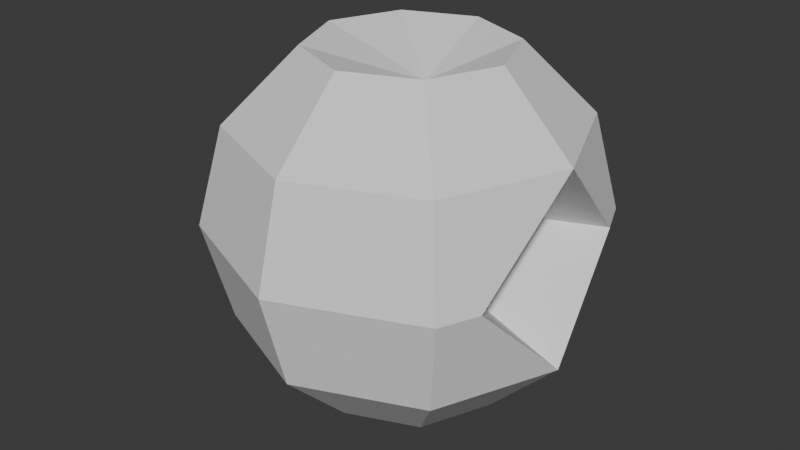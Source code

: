 # Source: Stellar.blend  (saved by Blender 4.0.36; exported with 4.5.12 LTS)
import bpy
from mathutils import Matrix  # noqa: F401  (used for matrix-valued properties, if any)

bpy.ops.wm.read_factory_settings(use_empty=True)
scene = bpy.context.scene
scene.name = 'Scene'

# ---- collections
col_collection = bpy.data.collections.new('Collection'); scene.collection.children.link(col_collection)

# ---- world
world_world = bpy.data.worlds.new('World'); scene.world = world_world
world_world.use_nodes = True; world_world.node_tree.nodes.clear()
_N = world_world.node_tree.nodes; _L = world_world.node_tree.links
n0 = _N.new('ShaderNodeOutputWorld'); n0.name = 'World Output'; n0.location = (300, 300)
n1 = _N.new('ShaderNodeBackground'); n1.name = 'Background'; n1.location = (10, 300)
n1.inputs[0].default_value = (0.05088, 0.05088, 0.05088, 1.0)
_L.new(n1.outputs[0], n0.inputs[0])
n0.is_active_output = True
world_world.color = (0.05088, 0.05088, 0.05088)
world_world.use_sun_shadow = False
world_world.sun_shadow_jitter_overblur = 0.0

# ---- meshes
me_sphere = bpy.data.meshes.new('Sphere')
me_sphere.from_pydata([(0.3536, 0.3536, 1.789), (0.6124, 0.6124, 1.423), (0.7071, 0.7071, 0.9229), (0.6124, 0.6124, 0.4229), (0.3536, 0.3536, 0.05689), (0.5, 0.0, 1.789), (0.866, 0.0, 1.423), (0.866, 0.0, 0.4229), (0.5, 0.0, 0.05689), (0.3536, -0.3536, 1.789), (0.6124, -0.6124, 1.423), (0.7071, -0.7071, 0.9229), (0.6124, -0.6124, 0.4229), (0.3536, -0.3536, 0.05689), (0.0, -0.5, 1.789), (0.0, -0.866, 1.423), (0.0, -1.0, 0.9229), (0.0, -0.866, 0.4229), (0.0, -0.5, 0.05689), (0.07617, 0.003865, 1.624), (-0.3536, -0.3536, 1.789), (-0.6124, -0.6124, 1.423), (-0.7071, -0.7071, 0.9229), (-0.6124, -0.6124, 0.4229), (-0.3536, -0.3536, 0.05689), (0.0, 0.0, -0.07709), (-0.5, 0.0, 1.789), (-0.866, 0.0, 1.423), (-1.0, 0.0, 0.9229), (-0.866, 0.0, 0.4229), (-0.5, 0.0, 0.05689), (-0.3536, 0.3536, 1.789), (-0.6124, 0.6124, 1.423), (-0.7071, 0.7071, 0.9229), (-0.6124, 0.6124, 0.4229), (-0.3536, 0.3536, 0.05689), (0.0, 0.5, 1.789), (0.0, 0.866, 1.423), (0.0, 1.0, 0.9229), (0.0, 0.866, 0.4229), (0.0, 0.5, 0.05689), (0.7895, -0.5081, 0.9229), (0.866, 0.0, 0.423), (0.7895, 0.5081, 0.9229), (0.866, 0.0, 1.423), (-0.415, 0.004776, 0.9229)], [], [(40, 39, 3, 4), (38, 37, 1, 2), (36, 19, 0), (25, 40, 4), (39, 38, 2, 3), (37, 36, 0, 1), (7, 42, 41, 11, 12), (0, 19, 5), (25, 4, 8), (2, 1, 6, 44, 43), (1, 0, 5, 6), (4, 3, 7, 8), (5, 19, 9), (25, 8, 13), (6, 5, 9, 10), (8, 7, 12, 13), (3, 2, 43, 42, 7), (25, 13, 18), (12, 11, 16, 17), (10, 9, 14, 15), (13, 12, 17, 18), (11, 10, 15, 16), (9, 19, 14), (25, 18, 24), (17, 16, 22, 23), (15, 14, 20, 21), (18, 17, 23, 24), (16, 15, 21, 22), (14, 19, 20), (25, 24, 30), (23, 22, 28, 29), (21, 20, 26, 27), (24, 23, 29, 30), (22, 21, 27, 28), (20, 19, 26), (29, 28, 33, 34), (27, 26, 31, 32), (30, 29, 34, 35), (28, 27, 32, 33), (26, 19, 31), (25, 30, 35), (32, 31, 36, 37), (35, 34, 39, 40), (33, 32, 37, 38), (31, 19, 36), (25, 35, 40), (34, 33, 38, 39), (41, 44, 6, 10, 11), (45, 43, 44, 6), (6, 44, 41, 45), (42, 45, 41), (43, 45, 42)])
_uv = me_sphere.uv_layers.new(name='UVMap')
_uv.uv.foreach_set('vector', [0.75, 0.1667, 0.75, 0.3333, 0.625, 0.3333, 0.625, 0.1667, 0.75, 0.5, 0.75, 0.6667, 0.625, 0.6667, 0.625, 0.5, 0.75, 0.8333, 0.6875, 1.0, 0.625, 0.8333, 0.6875, 0.0, 0.75, 0.1667, 0.625, 0.1667, 0.75, 0.3333, 0.75, 0.5, 0.625, 0.5, 0.625, 0.3333, 0.75, 0.6667, 0.75, 0.8333, 0.625, 0.8333, 0.625, 0.6667, 0.5, 0.3333, 0.5, 0.3333, 0.4102, 0.5, 0.375, 0.5, 0.375, 0.3333, 0.625, 0.8333, 0.5625, 1.0, 0.5, 0.8333, 0.5625, 0.0, 0.625, 0.1667, 0.5, 0.1667, 0.625, 0.5, 0.625, 0.6667, 0.5, 0.6667, 0.5, 0.6667, 0.5898, 0.5, 0.625, 0.6667, 0.625, 0.8333, 0.5, 0.8333, 0.5, 0.6667, 0.625, 0.1667, 0.625, 0.3333, 0.5, 0.3333, 0.5, 0.1667, 0.5, 0.8333, 0.4375, 1.0, 0.375, 0.8333, 0.4375, 0.0, 0.5, 0.1667, 0.375, 0.1667, 0.5, 0.6667, 0.5, 0.8333, 0.375, 0.8333, 0.375, 0.6667, 0.5, 0.1667, 0.5, 0.3333, 0.375, 0.3333, 0.375, 0.1667, 0.625, 0.3333, 0.625, 0.5, 0.5898, 0.5, 0.5, 0.3333, 0.5, 0.3333, 0.3125, 0.0, 0.375, 0.1667, 0.25, 0.1667, 0.375, 0.3333, 0.375, 0.5, 0.25, 0.5, 0.25, 0.3333, 0.375, 0.6667, 0.375, 0.8333, 0.25, 0.8333, 0.25, 0.6667, 0.375, 0.1667, 0.375, 0.3333, 0.25, 0.3333, 0.25, 0.1667, 0.375, 0.5, 0.375, 0.6667, 0.25, 0.6667, 0.25, 0.5, 0.375, 0.8333, 0.3125, 1.0, 0.25, 0.8333, 0.1875, 0.0, 0.25, 0.1667, 0.125, 0.1667, 0.25, 0.3333, 0.25, 0.5, 0.125, 0.5, 0.125, 0.3333, 0.25, 0.6667, 0.25, 0.8333, 0.125, 0.8333, 0.125, 0.6667, 0.25, 0.1667, 0.25, 0.3333, 0.125, 0.3333, 0.125, 0.1667, 0.25, 0.5, 0.25, 0.6667, 0.125, 0.6667, 0.125, 0.5, 0.25, 0.8333, 0.1875, 1.0, 0.125, 0.8333, 0.0625, 0.0, 0.125, 0.1667, 0.0, 0.1667, 0.125, 0.3333, 0.125, 0.5, 0.0, 0.5, 0.0, 0.3333, 0.125, 0.6667, 0.125, 0.8333, 0.0, 0.8333, 0.0, 0.6667, 0.125, 0.1667, 0.125, 0.3333, 0.0, 0.3333, 0.0, 0.1667, 0.125, 0.5, 0.125, 0.6667, 0.0, 0.6667, 0.0, 0.5, 0.125, 0.8333, 0.0625, 1.0, 0.0, 0.8333, 1.0, 0.3333, 1.0, 0.5, 0.875, 0.5, 0.875, 0.3333, 1.0, 0.6667, 1.0, 0.8333, 0.875, 0.8333, 0.875, 0.6667, 1.0, 0.1667, 1.0, 0.3333, 0.875, 0.3333, 0.875, 0.1667, 1.0, 0.5, 1.0, 0.6667, 0.875, 0.6667, 0.875, 0.5, 1.0, 0.8333, 0.9375, 1.0, 0.875, 0.8333, 0.9375, 0.0, 1.0, 0.1667, 0.875, 0.1667, 0.875, 0.6667, 0.875, 0.8333, 0.75, 0.8333, 0.75, 0.6667, 0.875, 0.1667, 0.875, 0.3333, 0.75, 0.3333, 0.75, 0.1667, 0.875, 0.5, 0.875, 0.6667, 0.75, 0.6667, 0.75, 0.5, 0.875, 0.8333, 0.8125, 1.0, 0.75, 0.8333, 0.8125, 0.0, 0.875, 0.1667, 0.75, 0.1667, 0.875, 0.3333, 0.875, 0.5, 0.75, 0.5, 0.75, 0.3333, 0.4102, 0.5, 0.5, 0.6667, 0.5, 0.6667, 0.375, 0.6667, 0.375, 0.5, 0.0, 0.0, 0.0, 0.0, 0.0, 0.0, 0.0, 0.0, 0.0, 0.0, 0.0, 0.0, 0.0, 0.0, 0.0, 0.0, 0.5, 0.3333, 0.0, 0.0, 0.0, 0.0, 0.0, 0.0, 0.0, 0.0, 0.5, 0.3333])
me_sphere.update()

# ---- objects
ob_sphere = bpy.data.objects.new('Sphere', me_sphere)

# ---- transforms, parenting, visibility, modifiers, constraints
ob_sphere.location = (0.0, 0.0, 0.0)

# ---- collection membership
col_collection.objects.link(ob_sphere)

# ---- scene / render settings (as saved in the file)
scene.frame_start = 1; scene.frame_end = 250; scene.frame_set(1)
scene.render.engine = 'BLENDER_EEVEE_NEXT'
scene.cycles.sampling_pattern = 'TABULATED_SOBOL'
bpy.context.view_layer.update()

# ---- added for rendering (the .blend has no active camera and no usable light): camera, sun
cam_auto = bpy.data.cameras.new('AutoCamera')
cam_auto.lens = 50.0
cam_auto.sensor_width = 36.0
cam_auto.clip_end = 1000.0
ob_auto_camera = bpy.data.objects.new('AutoCamera', cam_auto)
scene.collection.objects.link(ob_auto_camera)
ob_auto_camera.location = (2.99664, -3.67634, 3.30682)
ob_auto_camera.rotation_euler = (1.09748, -7.21219e-08, 0.694738)
scene.camera = ob_auto_camera
light_auto_sun = bpy.data.lights.new('AutoSun', 'SUN')
light_auto_sun.energy = 3.0
light_auto_sun.angle = 0.0523599
ob_auto_sun = bpy.data.objects.new('AutoSun', light_auto_sun)
scene.collection.objects.link(ob_auto_sun)
ob_auto_sun.rotation_euler = (0.872665, 0.174533, 0.523599)
bpy.context.view_layer.update()
